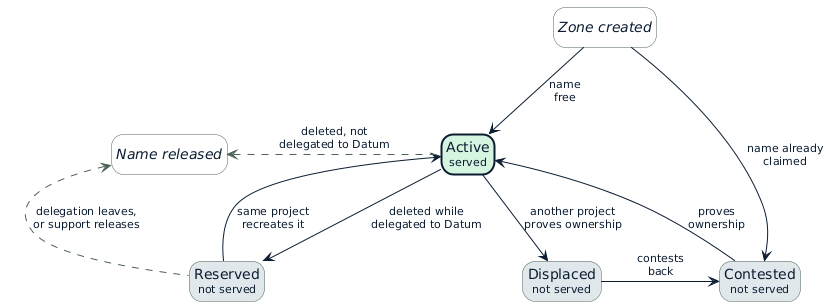

The diagram above was rendered by PlantUML. Its source (embedded in the PNG):
@startuml claim-states
' Datum brand colors, from ../../datum-theme.puml. That theme is C4-only, so it
' isn't included here.
!$DATUM_MIDNIGHT_FJORD = "#0C1D31"
!$DATUM_PINE_FORGE = "#4D6356"
!$DATUM_BG_EXT_SYSTEM = "#E0E8EC"

hide empty description
hide stereotype
skinparam defaultFontName Helvetica
skinparam shadowing false
skinparam nodesep 70
skinparam ranksep 60
skinparam ArrowColor $DATUM_MIDNIGHT_FJORD
skinparam ArrowFontColor $DATUM_MIDNIGHT_FJORD
skinparam ArrowFontSize 11
skinparam state {
  BackgroundColor $DATUM_BG_EXT_SYSTEM
  BorderColor $DATUM_PINE_FORGE
  FontColor $DATUM_MIDNIGHT_FJORD
  BackgroundColor<<event>> #FFFFFF
  BorderColor<<event>> $DATUM_PINE_FORGE
  LineStyle<<event>> dashed
  FontStyle<<event>> italic
}

state "Zone created" as Created <<event>>
state "Active\n<size:11>served</size>" as Active #D5F5E0;line:0C1D31;line.bold
state "Reserved\n<size:11>not served</size>" as Reserved
state "Displaced\n<size:11>not served</size>" as Displaced
state "Contested\n<size:11>not served</size>" as Contested
state "Name released" as Released <<event>>

Created -down-> Active : name\nfree
Created -down-> Contested : name already\nclaimed

Active -down-> Reserved : deleted while\ndelegated to Datum
Reserved -up-> Active : same project\nrecreates it

Active -down-> Displaced : another project\nproves ownership
Displaced -right-> Contested : contests\nback
Contested -up-> Active : proves\nownership

Active -[dashed,#4D6356]left-> Released : deleted, not\ndelegated to Datum
Reserved -[dashed,#4D6356]up-> Released : delegation leaves,\nor support releases
@enduml